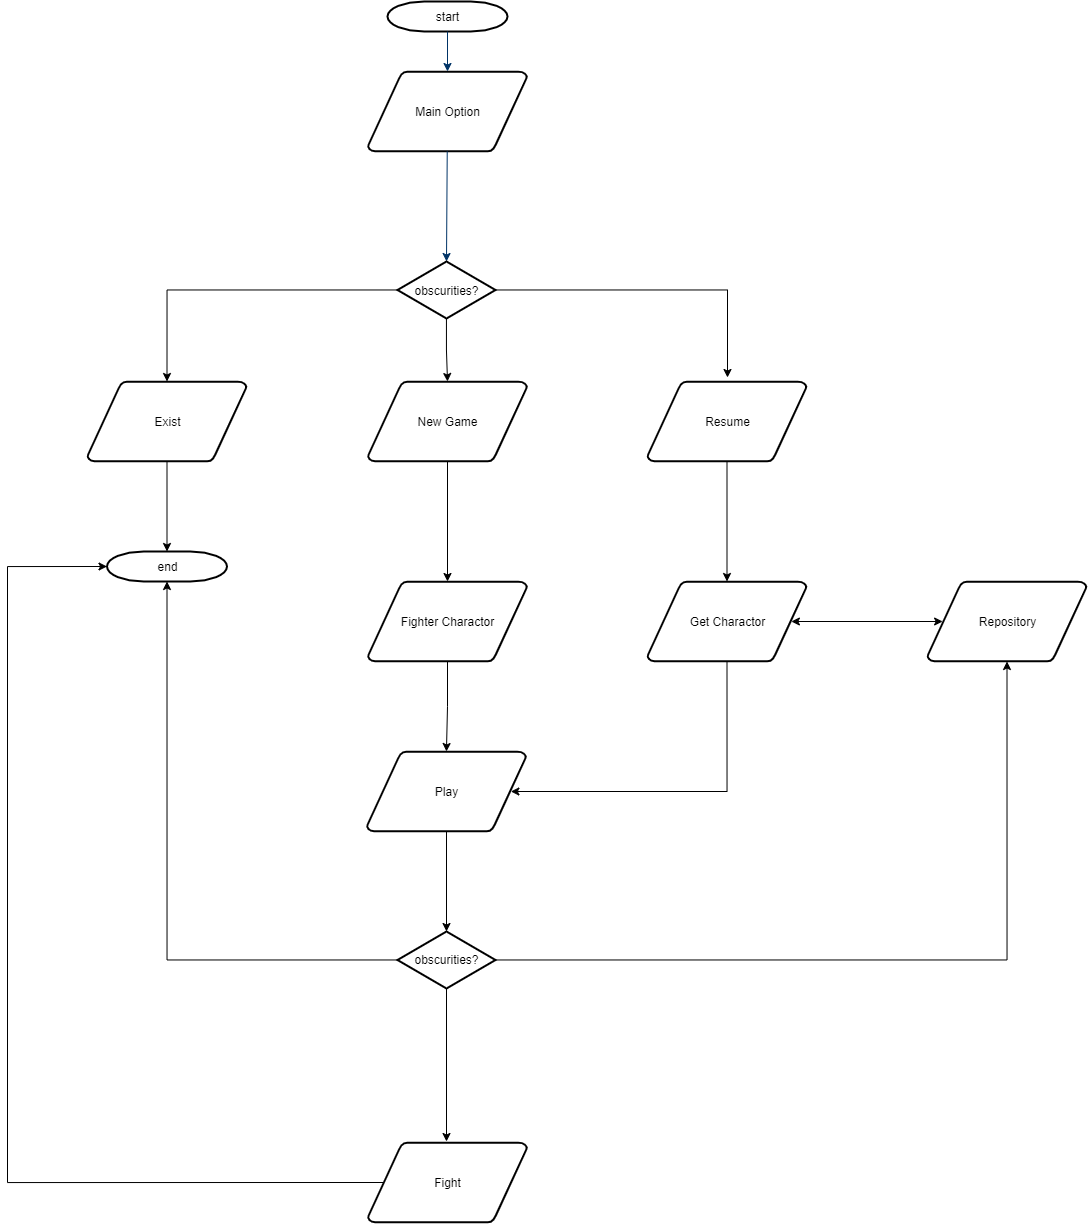

The diagram above was exported from draw.io. Its source (the exported page's mxGraphModel, read from the mxfile embedded in the PNG):
<mxGraphModel dx="2374" dy="696" grid="1" gridSize="10" guides="1" tooltips="1" connect="1" arrows="1" fold="1" page="1" pageScale="1" pageWidth="1169" pageHeight="827" background="#ffffff" math="0" shadow="0">
  <root>
    <mxCell id="0" />
    <mxCell id="1" parent="0" />
    <mxCell id="2" value="start" style="shape=mxgraph.flowchart.terminator;strokeWidth=2;gradientColor=none;gradientDirection=north;fontStyle=0;html=1;" parent="1" vertex="1">
      <mxGeometry x="260" y="60" width="120" height="30" as="geometry" />
    </mxCell>
    <mxCell id="3" value="Main Option" style="shape=mxgraph.flowchart.data;strokeWidth=2;gradientColor=none;gradientDirection=north;fontStyle=0;html=1;" parent="1" vertex="1">
      <mxGeometry x="240.5" y="130" width="159" height="80" as="geometry" />
    </mxCell>
    <mxCell id="7" style="fontStyle=1;strokeColor=#003366;strokeWidth=1;html=1;" parent="1" source="2" target="3" edge="1">
      <mxGeometry relative="1" as="geometry" />
    </mxCell>
    <mxCell id="8" style="fontStyle=1;strokeColor=#003366;strokeWidth=1;html=1;" parent="1" source="3" edge="1">
      <mxGeometry relative="1" as="geometry">
        <mxPoint x="319" y="320" as="targetPoint" />
      </mxGeometry>
    </mxCell>
    <mxCell id="vyVLHS1V58XbcOM1Bdtq-61" value="" style="edgeStyle=orthogonalEdgeStyle;rounded=0;orthogonalLoop=1;jettySize=auto;html=1;" edge="1" parent="1" source="vyVLHS1V58XbcOM1Bdtq-56" target="vyVLHS1V58XbcOM1Bdtq-57">
      <mxGeometry relative="1" as="geometry" />
    </mxCell>
    <mxCell id="vyVLHS1V58XbcOM1Bdtq-62" style="edgeStyle=orthogonalEdgeStyle;rounded=0;orthogonalLoop=1;jettySize=auto;html=1;" edge="1" parent="1" source="vyVLHS1V58XbcOM1Bdtq-56">
      <mxGeometry relative="1" as="geometry">
        <mxPoint x="600" y="436" as="targetPoint" />
      </mxGeometry>
    </mxCell>
    <mxCell id="vyVLHS1V58XbcOM1Bdtq-63" style="edgeStyle=orthogonalEdgeStyle;rounded=0;orthogonalLoop=1;jettySize=auto;html=1;entryX=0.5;entryY=0;entryDx=0;entryDy=0;entryPerimeter=0;" edge="1" parent="1" source="vyVLHS1V58XbcOM1Bdtq-56" target="vyVLHS1V58XbcOM1Bdtq-59">
      <mxGeometry relative="1" as="geometry" />
    </mxCell>
    <mxCell id="vyVLHS1V58XbcOM1Bdtq-56" value="obscurities?" style="shape=mxgraph.flowchart.decision;strokeWidth=2;gradientColor=none;gradientDirection=north;fontStyle=0;html=1;" vertex="1" parent="1">
      <mxGeometry x="270" y="320" width="98" height="57" as="geometry" />
    </mxCell>
    <mxCell id="vyVLHS1V58XbcOM1Bdtq-67" value="" style="edgeStyle=orthogonalEdgeStyle;rounded=0;orthogonalLoop=1;jettySize=auto;html=1;" edge="1" parent="1" source="vyVLHS1V58XbcOM1Bdtq-57" target="vyVLHS1V58XbcOM1Bdtq-66">
      <mxGeometry relative="1" as="geometry" />
    </mxCell>
    <mxCell id="vyVLHS1V58XbcOM1Bdtq-57" value="New Game" style="shape=mxgraph.flowchart.data;strokeWidth=2;gradientColor=none;gradientDirection=north;fontStyle=0;html=1;" vertex="1" parent="1">
      <mxGeometry x="240.5" y="440" width="159" height="80" as="geometry" />
    </mxCell>
    <mxCell id="vyVLHS1V58XbcOM1Bdtq-71" value="" style="edgeStyle=orthogonalEdgeStyle;rounded=0;orthogonalLoop=1;jettySize=auto;html=1;" edge="1" parent="1" source="vyVLHS1V58XbcOM1Bdtq-58" target="vyVLHS1V58XbcOM1Bdtq-70">
      <mxGeometry relative="1" as="geometry" />
    </mxCell>
    <mxCell id="vyVLHS1V58XbcOM1Bdtq-58" value="Resume" style="shape=mxgraph.flowchart.data;strokeWidth=2;gradientColor=none;gradientDirection=north;fontStyle=0;html=1;" vertex="1" parent="1">
      <mxGeometry x="520" y="440" width="159" height="80" as="geometry" />
    </mxCell>
    <mxCell id="vyVLHS1V58XbcOM1Bdtq-65" value="" style="edgeStyle=orthogonalEdgeStyle;rounded=0;orthogonalLoop=1;jettySize=auto;html=1;" edge="1" parent="1" source="vyVLHS1V58XbcOM1Bdtq-59" target="vyVLHS1V58XbcOM1Bdtq-64">
      <mxGeometry relative="1" as="geometry" />
    </mxCell>
    <mxCell id="vyVLHS1V58XbcOM1Bdtq-59" value="Exist" style="shape=mxgraph.flowchart.data;strokeWidth=2;gradientColor=none;gradientDirection=north;fontStyle=0;html=1;" vertex="1" parent="1">
      <mxGeometry x="-40" y="440" width="159" height="80" as="geometry" />
    </mxCell>
    <mxCell id="vyVLHS1V58XbcOM1Bdtq-64" value="end" style="shape=mxgraph.flowchart.terminator;strokeWidth=2;gradientColor=none;gradientDirection=north;fontStyle=0;html=1;" vertex="1" parent="1">
      <mxGeometry x="-20.5" y="610" width="120" height="30" as="geometry" />
    </mxCell>
    <mxCell id="vyVLHS1V58XbcOM1Bdtq-69" value="" style="edgeStyle=orthogonalEdgeStyle;rounded=0;orthogonalLoop=1;jettySize=auto;html=1;" edge="1" parent="1" source="vyVLHS1V58XbcOM1Bdtq-66" target="vyVLHS1V58XbcOM1Bdtq-68">
      <mxGeometry relative="1" as="geometry" />
    </mxCell>
    <mxCell id="vyVLHS1V58XbcOM1Bdtq-66" value="Fighter Charactor" style="shape=mxgraph.flowchart.data;strokeWidth=2;gradientColor=none;gradientDirection=north;fontStyle=0;html=1;" vertex="1" parent="1">
      <mxGeometry x="240.5" y="640" width="159" height="80" as="geometry" />
    </mxCell>
    <mxCell id="vyVLHS1V58XbcOM1Bdtq-77" value="" style="edgeStyle=orthogonalEdgeStyle;rounded=0;orthogonalLoop=1;jettySize=auto;html=1;" edge="1" parent="1" source="vyVLHS1V58XbcOM1Bdtq-68" target="vyVLHS1V58XbcOM1Bdtq-76">
      <mxGeometry relative="1" as="geometry" />
    </mxCell>
    <mxCell id="vyVLHS1V58XbcOM1Bdtq-68" value="Play" style="shape=mxgraph.flowchart.data;strokeWidth=2;gradientColor=none;gradientDirection=north;fontStyle=0;html=1;" vertex="1" parent="1">
      <mxGeometry x="239.5" y="810" width="159" height="80" as="geometry" />
    </mxCell>
    <mxCell id="vyVLHS1V58XbcOM1Bdtq-73" style="edgeStyle=orthogonalEdgeStyle;rounded=0;orthogonalLoop=1;jettySize=auto;html=1;entryX=0.905;entryY=0.5;entryDx=0;entryDy=0;entryPerimeter=0;exitX=0.5;exitY=1;exitDx=0;exitDy=0;exitPerimeter=0;" edge="1" parent="1" source="vyVLHS1V58XbcOM1Bdtq-70" target="vyVLHS1V58XbcOM1Bdtq-68">
      <mxGeometry relative="1" as="geometry">
        <mxPoint x="599.5" y="850" as="targetPoint" />
        <mxPoint x="600" y="730" as="sourcePoint" />
        <Array as="points">
          <mxPoint x="600" y="850" />
        </Array>
      </mxGeometry>
    </mxCell>
    <mxCell id="vyVLHS1V58XbcOM1Bdtq-70" value="Get Charactor&lt;br&gt;" style="shape=mxgraph.flowchart.data;strokeWidth=2;gradientColor=none;gradientDirection=north;fontStyle=0;html=1;" vertex="1" parent="1">
      <mxGeometry x="520" y="640" width="159" height="80" as="geometry" />
    </mxCell>
    <mxCell id="vyVLHS1V58XbcOM1Bdtq-74" value="" style="endArrow=classic;startArrow=classic;html=1;entryX=0.905;entryY=0.5;entryDx=0;entryDy=0;entryPerimeter=0;exitX=0.095;exitY=0.5;exitDx=0;exitDy=0;exitPerimeter=0;" edge="1" parent="1" source="vyVLHS1V58XbcOM1Bdtq-79" target="vyVLHS1V58XbcOM1Bdtq-70">
      <mxGeometry width="50" height="50" relative="1" as="geometry">
        <mxPoint x="430" y="710" as="sourcePoint" />
        <mxPoint x="480" y="660" as="targetPoint" />
      </mxGeometry>
    </mxCell>
    <mxCell id="vyVLHS1V58XbcOM1Bdtq-78" style="edgeStyle=orthogonalEdgeStyle;rounded=0;orthogonalLoop=1;jettySize=auto;html=1;entryX=0.5;entryY=1;entryDx=0;entryDy=0;entryPerimeter=0;" edge="1" parent="1" source="vyVLHS1V58XbcOM1Bdtq-76" target="vyVLHS1V58XbcOM1Bdtq-64">
      <mxGeometry relative="1" as="geometry" />
    </mxCell>
    <mxCell id="vyVLHS1V58XbcOM1Bdtq-80" style="edgeStyle=orthogonalEdgeStyle;rounded=0;orthogonalLoop=1;jettySize=auto;html=1;entryX=0.5;entryY=1;entryDx=0;entryDy=0;entryPerimeter=0;" edge="1" parent="1" source="vyVLHS1V58XbcOM1Bdtq-76" target="vyVLHS1V58XbcOM1Bdtq-79">
      <mxGeometry relative="1" as="geometry" />
    </mxCell>
    <mxCell id="vyVLHS1V58XbcOM1Bdtq-82" style="edgeStyle=orthogonalEdgeStyle;rounded=0;orthogonalLoop=1;jettySize=auto;html=1;" edge="1" parent="1" source="vyVLHS1V58XbcOM1Bdtq-76">
      <mxGeometry relative="1" as="geometry">
        <mxPoint x="319.00000000000045" y="1200" as="targetPoint" />
      </mxGeometry>
    </mxCell>
    <mxCell id="vyVLHS1V58XbcOM1Bdtq-76" value="obscurities?" style="shape=mxgraph.flowchart.decision;strokeWidth=2;gradientColor=none;gradientDirection=north;fontStyle=0;html=1;" vertex="1" parent="1">
      <mxGeometry x="270" y="990" width="98" height="57" as="geometry" />
    </mxCell>
    <mxCell id="vyVLHS1V58XbcOM1Bdtq-79" value="Repository" style="shape=mxgraph.flowchart.data;strokeWidth=2;gradientColor=none;gradientDirection=north;fontStyle=0;html=1;" vertex="1" parent="1">
      <mxGeometry x="800" y="640" width="159" height="80" as="geometry" />
    </mxCell>
    <mxCell id="vyVLHS1V58XbcOM1Bdtq-83" style="edgeStyle=orthogonalEdgeStyle;rounded=0;orthogonalLoop=1;jettySize=auto;html=1;entryX=0;entryY=0.5;entryDx=0;entryDy=0;entryPerimeter=0;exitX=0.095;exitY=0.5;exitDx=0;exitDy=0;exitPerimeter=0;" edge="1" parent="1" source="vyVLHS1V58XbcOM1Bdtq-81" target="vyVLHS1V58XbcOM1Bdtq-64">
      <mxGeometry relative="1" as="geometry">
        <mxPoint x="-120" y="610" as="targetPoint" />
        <Array as="points">
          <mxPoint x="-120" y="1241" />
          <mxPoint x="-120" y="625" />
        </Array>
      </mxGeometry>
    </mxCell>
    <mxCell id="vyVLHS1V58XbcOM1Bdtq-81" value="Fight" style="shape=mxgraph.flowchart.data;strokeWidth=2;gradientColor=none;gradientDirection=north;fontStyle=0;html=1;" vertex="1" parent="1">
      <mxGeometry x="240.5" y="1201" width="159" height="80" as="geometry" />
    </mxCell>
  </root>
</mxGraphModel>